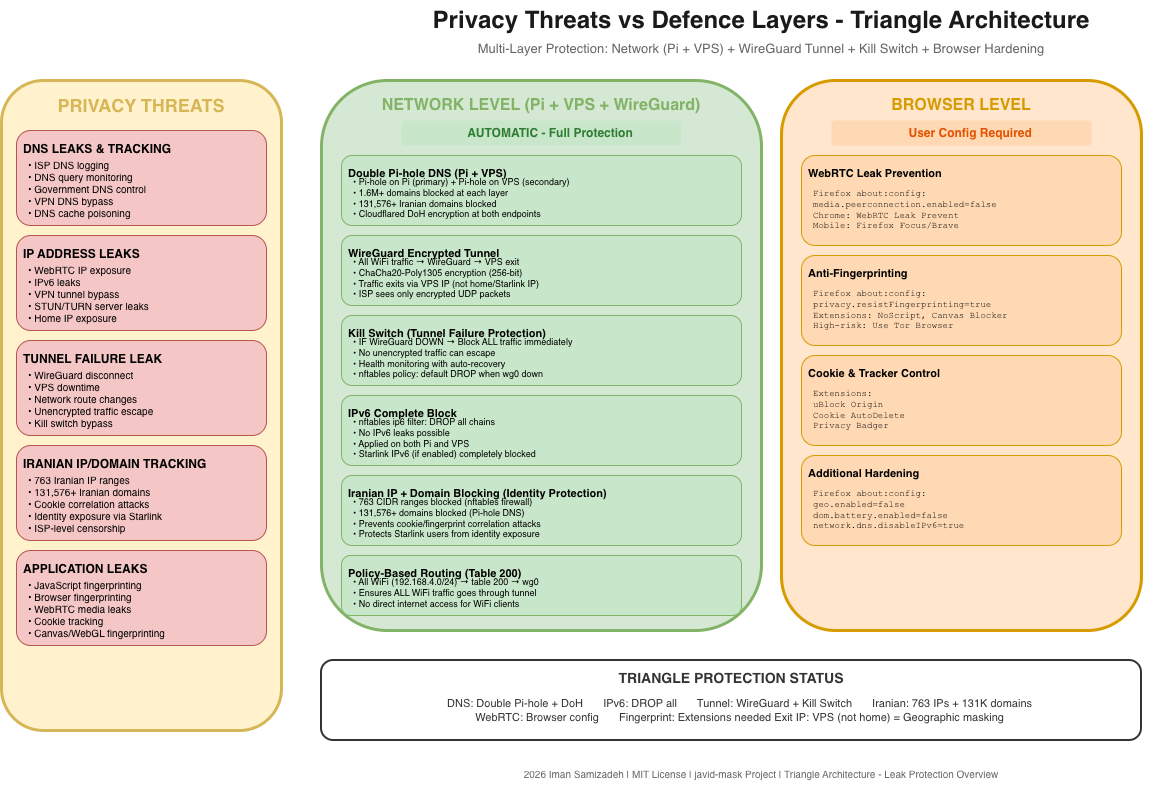

The diagram above was exported from draw.io. Its source (the exported page's mxGraphModel, read from the mxfile embedded in the PNG):
<mxGraphModel dx="1284" dy="876" grid="1" gridSize="10" guides="1" tooltips="1" connect="1" arrows="1" fold="1" page="1" pageScale="1" pageWidth="1600" pageHeight="1200" math="0" shadow="0">
  <root>
    <mxCell id="0" />
    <mxCell id="1" parent="0" />
    <mxCell id="title" parent="1" style="text;html=1;strokeColor=none;fillColor=none;align=center;verticalAlign=middle;whiteSpace=wrap;rounded=0;fontSize=24;fontStyle=1;fontColor=#1a1a1a;" value="Privacy Threats vs Defence Layers - Triangle Architecture" vertex="1">
      <mxGeometry height="40" width="800" x="400" y="20" as="geometry" />
    </mxCell>
    <mxCell id="subtitle" parent="1" style="text;html=1;strokeColor=none;fillColor=none;align=center;verticalAlign=middle;whiteSpace=wrap;rounded=0;fontSize=13;fontColor=#666666;" value="Multi-Layer Protection: Network (Pi + VPS) + WireGuard Tunnel + Kill Switch + Browser Hardening" vertex="1">
      <mxGeometry height="25" width="800" x="400" y="55" as="geometry" />
    </mxCell>
    <mxCell id="threats-container" parent="1" style="rounded=1;whiteSpace=wrap;html=1;fillColor=#fff2cc;strokeColor=#d6b656;strokeWidth=3;" value="" vertex="1">
      <mxGeometry height="650" width="280" x="40" y="100" as="geometry" />
    </mxCell>
    <mxCell id="threats-title" parent="1" style="text;html=1;strokeColor=none;fillColor=none;align=center;verticalAlign=middle;whiteSpace=wrap;rounded=0;fontSize=18;fontStyle=1;fontColor=#d6b656;" value="PRIVACY THREATS" vertex="1">
      <mxGeometry height="30" width="200" x="80" y="110" as="geometry" />
    </mxCell>
    <mxCell id="dns-threat" parent="1" style="rounded=1;whiteSpace=wrap;html=1;fillColor=#f5c6c6;strokeColor=#b85450;align=left;verticalAlign=top;fontSize=12;fontStyle=1;spacingLeft=5;spacingTop=5" value="DNS LEAKS &amp; TRACKING" vertex="1">
      <mxGeometry height="95" width="250" x="55" y="150" as="geometry" />
    </mxCell>
    <mxCell id="dns-threat-details" parent="1" style="text;html=1;strokeColor=none;fillColor=none;align=left;verticalAlign=middle;whiteSpace=wrap;rounded=0;fontSize=10;spacingLeft=5" value="• ISP DNS logging&#10;• DNS query monitoring&#10;• Government DNS control&#10;• VPN DNS bypass&#10;• DNS cache poisoning" vertex="1">
      <mxGeometry height="65" width="240" x="60" y="175" as="geometry" />
    </mxCell>
    <mxCell id="ip-threat" parent="1" style="rounded=1;whiteSpace=wrap;html=1;fillColor=#f5c6c6;strokeColor=#b85450;align=left;verticalAlign=top;fontSize=12;fontStyle=1;spacingLeft=5;spacingTop=5" value="IP ADDRESS LEAKS" vertex="1">
      <mxGeometry height="95" width="250" x="55" y="255" as="geometry" />
    </mxCell>
    <mxCell id="ip-threat-details" parent="1" style="text;html=1;strokeColor=none;fillColor=none;align=left;verticalAlign=middle;whiteSpace=wrap;rounded=0;fontSize=10;spacingLeft=5" value="• WebRTC IP exposure&#10;• IPv6 leaks&#10;• VPN tunnel bypass&#10;• STUN/TURN server leaks&#10;• Home IP exposure" vertex="1">
      <mxGeometry height="65" width="240" x="60" y="280" as="geometry" />
    </mxCell>
    <mxCell id="tunnel-threat" parent="1" style="rounded=1;whiteSpace=wrap;html=1;fillColor=#f5c6c6;strokeColor=#b85450;align=left;verticalAlign=top;fontSize=12;fontStyle=1;spacingLeft=5;spacingTop=5" value="TUNNEL FAILURE LEAK" vertex="1">
      <mxGeometry height="95" width="250" x="55" y="360" as="geometry" />
    </mxCell>
    <mxCell id="tunnel-threat-details" parent="1" style="text;html=1;strokeColor=none;fillColor=none;align=left;verticalAlign=middle;whiteSpace=wrap;rounded=0;fontSize=10;spacingLeft=5" value="• WireGuard disconnect&#10;• VPS downtime&#10;• Network route changes&#10;• Unencrypted traffic escape&#10;• Kill switch bypass" vertex="1">
      <mxGeometry height="65" width="240" x="60" y="385" as="geometry" />
    </mxCell>
    <mxCell id="iranian-threat" parent="1" style="rounded=1;whiteSpace=wrap;html=1;fillColor=#f5c6c6;strokeColor=#b85450;align=left;verticalAlign=top;fontSize=12;fontStyle=1;spacingLeft=5;spacingTop=5" value="IRANIAN IP/DOMAIN TRACKING" vertex="1">
      <mxGeometry height="95" width="250" x="55" y="465" as="geometry" />
    </mxCell>
    <mxCell id="iranian-threat-details" parent="1" style="text;html=1;strokeColor=none;fillColor=none;align=left;verticalAlign=middle;whiteSpace=wrap;rounded=0;fontSize=10;spacingLeft=5" value="• 763 Iranian IP ranges&#10;• 131,576+ Iranian domains&#10;• Cookie correlation attacks&#10;• Identity exposure via Starlink&#10;• ISP-level censorship" vertex="1">
      <mxGeometry height="65" width="240" x="60" y="490" as="geometry" />
    </mxCell>
    <mxCell id="app-threat" parent="1" style="rounded=1;whiteSpace=wrap;html=1;fillColor=#f5c6c6;strokeColor=#b85450;align=left;verticalAlign=top;fontSize=12;fontStyle=1;spacingLeft=5;spacingTop=5" value="APPLICATION LEAKS" vertex="1">
      <mxGeometry height="95" width="250" x="55" y="570" as="geometry" />
    </mxCell>
    <mxCell id="app-threat-details" parent="1" style="text;html=1;strokeColor=none;fillColor=none;align=left;verticalAlign=middle;whiteSpace=wrap;rounded=0;fontSize=10;spacingLeft=5" value="• JavaScript fingerprinting&#10;• Browser fingerprinting&#10;• WebRTC media leaks&#10;• Cookie tracking&#10;• Canvas/WebGL fingerprinting" vertex="1">
      <mxGeometry height="65" width="240" x="60" y="595" as="geometry" />
    </mxCell>
    <mxCell id="network-def-container" parent="1" style="rounded=1;whiteSpace=wrap;html=1;fillColor=#d5e8d4;strokeColor=#82b366;strokeWidth=3;" value="" vertex="1">
      <mxGeometry height="550" width="440" x="360" y="100" as="geometry" />
    </mxCell>
    <mxCell id="network-def-title" parent="1" style="text;html=1;strokeColor=none;fillColor=none;align=center;verticalAlign=middle;whiteSpace=wrap;rounded=0;fontSize=16;fontStyle=1;fontColor=#82b366;" value="NETWORK LEVEL (Pi + VPS + WireGuard)" vertex="1">
      <mxGeometry height="30" width="360" x="400" y="110" as="geometry" />
    </mxCell>
    <mxCell id="network-def-status" parent="1" style="text;html=1;strokeColor=none;fillColor=#c8e6c9;align=center;verticalAlign=middle;whiteSpace=wrap;rounded=1;fontSize=12;fontStyle=1;fontColor=#2e7d32;" value="✅ AUTOMATIC - Full Protection" vertex="1">
      <mxGeometry height="25" width="280" x="440" y="140" as="geometry" />
    </mxCell>
    <mxCell id="pihole-def" parent="1" style="rounded=1;whiteSpace=wrap;html=1;fillColor=#c8e6c9;strokeColor=#82b366;align=left;verticalAlign=top;fontSize=11;fontStyle=1;spacingLeft=5;spacingTop=5" value="Double Pi-hole DNS (Pi + VPS)" vertex="1">
      <mxGeometry height="70" width="400" x="380" y="175" as="geometry" />
    </mxCell>
    <mxCell id="pihole-def-details" parent="1" style="text;html=1;strokeColor=none;fillColor=none;align=left;verticalAlign=middle;whiteSpace=wrap;rounded=0;fontSize=9;spacingLeft=5" value="• Pi-hole on Pi (primary) + Pi-hole on VPS (secondary)&#10;• 1.6M+ domains blocked at each layer&#10;• 131,576+ Iranian domains blocked&#10;• Cloudflared DoH encryption at both endpoints" vertex="1">
      <mxGeometry height="45" width="390" x="385" y="195" as="geometry" />
    </mxCell>
    <mxCell id="wg-def" parent="1" style="rounded=1;whiteSpace=wrap;html=1;fillColor=#c8e6c9;strokeColor=#82b366;align=left;verticalAlign=top;fontSize=11;fontStyle=1;spacingLeft=5;spacingTop=5" value="WireGuard Encrypted Tunnel" vertex="1">
      <mxGeometry height="70" width="400" x="380" y="255" as="geometry" />
    </mxCell>
    <mxCell id="wg-def-details" parent="1" style="text;html=1;strokeColor=none;fillColor=none;align=left;verticalAlign=middle;whiteSpace=wrap;rounded=0;fontSize=9;spacingLeft=5" value="• All WiFi traffic → WireGuard → VPS exit&#10;• ChaCha20-Poly1305 encryption (256-bit)&#10;• Traffic exits via VPS IP (not home/Starlink IP)&#10;• ISP sees only encrypted UDP packets" vertex="1">
      <mxGeometry height="45" width="390" x="385" y="275" as="geometry" />
    </mxCell>
    <mxCell id="kill-def" parent="1" style="rounded=1;whiteSpace=wrap;html=1;fillColor=#c8e6c9;strokeColor=#82b366;align=left;verticalAlign=top;fontSize=11;fontStyle=1;spacingLeft=5;spacingTop=5" value="Kill Switch (Tunnel Failure Protection)" vertex="1">
      <mxGeometry height="70" width="400" x="380" y="335" as="geometry" />
    </mxCell>
    <mxCell id="kill-def-details" parent="1" style="text;html=1;strokeColor=none;fillColor=none;align=left;verticalAlign=middle;whiteSpace=wrap;rounded=0;fontSize=9;spacingLeft=5" value="• IF WireGuard DOWN → Block ALL traffic immediately&#10;• No unencrypted traffic can escape&#10;• Health monitoring with auto-recovery&#10;• nftables policy: default DROP when wg0 down" vertex="1">
      <mxGeometry height="45" width="390" x="385" y="355" as="geometry" />
    </mxCell>
    <mxCell id="ipv6-def" parent="1" style="rounded=1;whiteSpace=wrap;html=1;fillColor=#c8e6c9;strokeColor=#82b366;align=left;verticalAlign=top;fontSize=11;fontStyle=1;spacingLeft=5;spacingTop=5" value="IPv6 Complete Block" vertex="1">
      <mxGeometry height="70" width="400" x="380" y="415" as="geometry" />
    </mxCell>
    <mxCell id="ipv6-def-details" parent="1" style="text;html=1;strokeColor=none;fillColor=none;align=left;verticalAlign=middle;whiteSpace=wrap;rounded=0;fontSize=9;spacingLeft=5" value="• nftables ip6 filter: DROP all chains&#10;• No IPv6 leaks possible&#10;• Applied on both Pi and VPS&#10;• Starlink IPv6 (if enabled) completely blocked" vertex="1">
      <mxGeometry height="45" width="390" x="385" y="435" as="geometry" />
    </mxCell>
    <mxCell id="iranian-def" parent="1" style="rounded=1;whiteSpace=wrap;html=1;fillColor=#c8e6c9;strokeColor=#82b366;align=left;verticalAlign=top;fontSize=11;fontStyle=1;spacingLeft=5;spacingTop=5" value="Iranian IP + Domain Blocking (Identity Protection)" vertex="1">
      <mxGeometry height="70" width="400" x="380" y="495" as="geometry" />
    </mxCell>
    <mxCell id="iranian-def-details" parent="1" style="text;html=1;strokeColor=none;fillColor=none;align=left;verticalAlign=middle;whiteSpace=wrap;rounded=0;fontSize=9;spacingLeft=5" value="• 763 CIDR ranges blocked (nftables firewall)&#10;• 131,576+ domains blocked (Pi-hole DNS)&#10;• Prevents cookie/fingerprint correlation attacks&#10;• Protects Starlink users from identity exposure" vertex="1">
      <mxGeometry height="45" width="390" x="385" y="515" as="geometry" />
    </mxCell>
    <mxCell id="policy-def" parent="1" style="rounded=1;whiteSpace=wrap;html=1;fillColor=#c8e6c9;strokeColor=#82b366;align=left;verticalAlign=top;fontSize=11;fontStyle=1;spacingLeft=5;spacingTop=5" value="Policy-Based Routing (Table 200)" vertex="1">
      <mxGeometry height="60" width="400" x="380" y="575" as="geometry" />
    </mxCell>
    <mxCell id="policy-def-details" parent="1" style="text;html=1;strokeColor=none;fillColor=none;align=left;verticalAlign=middle;whiteSpace=wrap;rounded=0;fontSize=9;spacingLeft=5" value="• All WiFi (192.168.4.0/24) → table 200 → wg0&#10;• Ensures ALL WiFi traffic goes through tunnel&#10;• No direct internet access for WiFi clients" vertex="1">
      <mxGeometry height="35" width="390" x="385" y="595" as="geometry" />
    </mxCell>
    <mxCell id="browser-def-container" parent="1" style="rounded=1;whiteSpace=wrap;html=1;fillColor=#ffe6cc;strokeColor=#d79b00;strokeWidth=3;" value="" vertex="1">
      <mxGeometry height="550" width="360" x="820" y="100" as="geometry" />
    </mxCell>
    <mxCell id="browser-def-title" parent="1" style="text;html=1;strokeColor=none;fillColor=none;align=center;verticalAlign=middle;whiteSpace=wrap;rounded=0;fontSize=16;fontStyle=1;fontColor=#d79b00;" value="BROWSER LEVEL" vertex="1">
      <mxGeometry height="30" width="240" x="880" y="110" as="geometry" />
    </mxCell>
    <mxCell id="browser-def-status" parent="1" style="text;html=1;strokeColor=none;fillColor=#ffd9b3;align=center;verticalAlign=middle;whiteSpace=wrap;rounded=1;fontSize=12;fontStyle=1;fontColor=#e65100;" value="⚠ User Config Required" vertex="1">
      <mxGeometry height="25" width="260" x="870" y="140" as="geometry" />
    </mxCell>
    <mxCell id="webrtc-def" parent="1" style="rounded=1;whiteSpace=wrap;html=1;fillColor=#ffd9b3;strokeColor=#d79b00;align=left;verticalAlign=top;fontSize=11;fontStyle=1;spacingLeft=5;spacingTop=5" value="WebRTC Leak Prevention" vertex="1">
      <mxGeometry height="90" width="320" x="840" y="175" as="geometry" />
    </mxCell>
    <mxCell id="webrtc-def-details" parent="1" style="text;html=1;strokeColor=none;fillColor=none;align=left;verticalAlign=middle;whiteSpace=wrap;rounded=0;fontSize=9;spacingLeft=5;fontFamily=Courier New" value="Firefox about:config:&#10;  media.peerconnection.enabled=false&#10;Chrome: WebRTC Leak Prevent&#10;Mobile: Firefox Focus/Brave" vertex="1">
      <mxGeometry height="60" width="310" x="845" y="200" as="geometry" />
    </mxCell>
    <mxCell id="fingerprint-def" parent="1" style="rounded=1;whiteSpace=wrap;html=1;fillColor=#ffd9b3;strokeColor=#d79b00;align=left;verticalAlign=top;fontSize=11;fontStyle=1;spacingLeft=5;spacingTop=5" value="Anti-Fingerprinting" vertex="1">
      <mxGeometry height="90" width="320" x="840" y="275" as="geometry" />
    </mxCell>
    <mxCell id="fingerprint-def-details" parent="1" style="text;html=1;strokeColor=none;fillColor=none;align=left;verticalAlign=middle;whiteSpace=wrap;rounded=0;fontSize=9;spacingLeft=5;fontFamily=Courier New" value="Firefox about:config:&#10;  privacy.resistFingerprinting=true&#10;Extensions: NoScript, Canvas Blocker&#10;High-risk: Use Tor Browser" vertex="1">
      <mxGeometry height="60" width="310" x="845" y="300" as="geometry" />
    </mxCell>
    <mxCell id="cookie-def" parent="1" style="rounded=1;whiteSpace=wrap;html=1;fillColor=#ffd9b3;strokeColor=#d79b00;align=left;verticalAlign=top;fontSize=11;fontStyle=1;spacingLeft=5;spacingTop=5" value="Cookie &amp; Tracker Control" vertex="1">
      <mxGeometry height="90" width="320" x="840" y="375" as="geometry" />
    </mxCell>
    <mxCell id="cookie-def-details" parent="1" style="text;html=1;strokeColor=none;fillColor=none;align=left;verticalAlign=middle;whiteSpace=wrap;rounded=0;fontSize=9;spacingLeft=5;fontFamily=Courier New" value="Extensions:&#10;  uBlock Origin&#10;  Cookie AutoDelete&#10;  Privacy Badger" vertex="1">
      <mxGeometry height="60" width="310" x="845" y="400" as="geometry" />
    </mxCell>
    <mxCell id="additional-def" parent="1" style="rounded=1;whiteSpace=wrap;html=1;fillColor=#ffd9b3;strokeColor=#d79b00;align=left;verticalAlign=top;fontSize=11;fontStyle=1;spacingLeft=5;spacingTop=5" value="Additional Hardening" vertex="1">
      <mxGeometry height="90" width="320" x="840" y="475" as="geometry" />
    </mxCell>
    <mxCell id="additional-def-details" parent="1" style="text;html=1;strokeColor=none;fillColor=none;align=left;verticalAlign=middle;whiteSpace=wrap;rounded=0;fontSize=9;spacingLeft=5;fontFamily=Courier New" value="Firefox about:config:&#10;  geo.enabled=false&#10;  dom.battery.enabled=false&#10;  network.dns.disableIPv6=true" vertex="1">
      <mxGeometry height="60" width="310" x="845" y="500" as="geometry" />
    </mxCell>
    <mxCell id="legend-box" parent="1" style="rounded=1;whiteSpace=wrap;html=1;fillColor=#ffffff;strokeColor=#333333;strokeWidth=2;" value="" vertex="1">
      <mxGeometry height="80" width="820" x="360" y="680" as="geometry" />
    </mxCell>
    <mxCell id="legend-title" parent="1" style="text;html=1;strokeColor=none;fillColor=none;align=center;verticalAlign=middle;whiteSpace=wrap;rounded=0;fontSize=14;fontStyle=1;fontColor=#333333;" value="TRIANGLE PROTECTION STATUS" vertex="1">
      <mxGeometry height="25" width="340" x="600" y="685" as="geometry" />
    </mxCell>
    <mxCell id="legend-items" parent="1" style="text;html=1;strokeColor=none;fillColor=none;align=center;verticalAlign=middle;whiteSpace=wrap;rounded=0;fontSize=11;fontColor=#333333;" value="✅ DNS: Double Pi-hole + DoH    ✅ IPv6: DROP all    ✅ Tunnel: WireGuard + Kill Switch    ✅ Iranian: 763 IPs + 131K domains&#10;⚠ WebRTC: Browser config    ⚠ Fingerprint: Extensions needed    Exit IP: VPS (not home) = Geographic masking" vertex="1">
      <mxGeometry height="40" width="780" x="380" y="710" as="geometry" />
    </mxCell>
    <mxCell id="copyright" parent="1" style="text;html=1;strokeColor=none;fillColor=none;align=center;verticalAlign=middle;whiteSpace=wrap;rounded=0;fontSize=10;fontColor=#666666;" value="2026 Iman Samizadeh | MIT License | javid-mask Project | Triangle Architecture - Leak Protection Overview" vertex="1">
      <mxGeometry height="25" width="800" x="400" y="780" as="geometry" />
    </mxCell>
  </root>
</mxGraphModel>